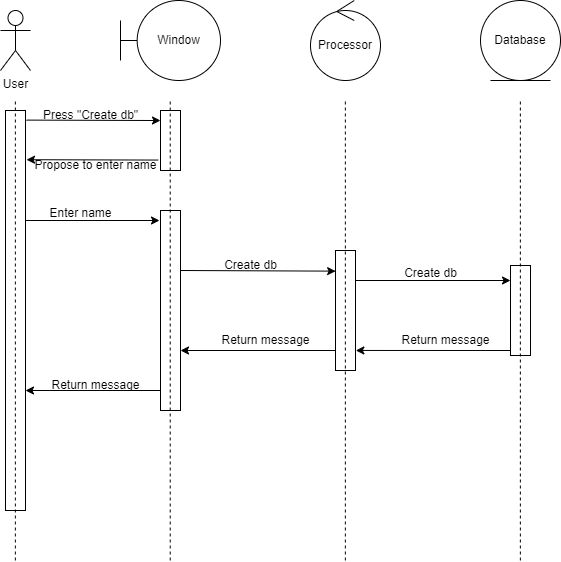

The diagram above was exported from draw.io. Its source (the exported page's mxGraphModel, read from the mxfile embedded in the PNG):
<mxGraphModel dx="1050" dy="565" grid="1" gridSize="10" guides="1" tooltips="1" connect="1" arrows="1" fold="1" page="1" pageScale="1" pageWidth="827" pageHeight="1169" math="0" shadow="0">
  <root>
    <mxCell id="0" />
    <mxCell id="1" parent="0" />
    <mxCell id="9Zw3ZjYMp1Ysw6ODE-Pd-1" value="User" style="shape=umlActor;verticalLabelPosition=bottom;verticalAlign=top;html=1;outlineConnect=0;" parent="1" vertex="1">
      <mxGeometry x="110" y="90" width="30" height="60" as="geometry" />
    </mxCell>
    <mxCell id="9Zw3ZjYMp1Ysw6ODE-Pd-2" value="" style="rounded=0;whiteSpace=wrap;html=1;" parent="1" vertex="1">
      <mxGeometry x="115" y="190" width="20" height="400" as="geometry" />
    </mxCell>
    <mxCell id="9Zw3ZjYMp1Ysw6ODE-Pd-3" value="Window" style="shape=umlBoundary;whiteSpace=wrap;html=1;" parent="1" vertex="1">
      <mxGeometry x="230" y="80" width="100" height="80" as="geometry" />
    </mxCell>
    <mxCell id="9Zw3ZjYMp1Ysw6ODE-Pd-4" value="Processor" style="ellipse;shape=umlControl;whiteSpace=wrap;html=1;" parent="1" vertex="1">
      <mxGeometry x="420" y="80" width="70" height="80" as="geometry" />
    </mxCell>
    <mxCell id="9Zw3ZjYMp1Ysw6ODE-Pd-5" value="Database" style="ellipse;shape=umlEntity;whiteSpace=wrap;html=1;" parent="1" vertex="1">
      <mxGeometry x="590" y="80" width="80" height="80" as="geometry" />
    </mxCell>
    <mxCell id="9Zw3ZjYMp1Ysw6ODE-Pd-6" value="" style="rounded=0;whiteSpace=wrap;html=1;" parent="1" vertex="1">
      <mxGeometry x="270" y="190" width="20" height="60" as="geometry" />
    </mxCell>
    <mxCell id="9Zw3ZjYMp1Ysw6ODE-Pd-7" value="" style="endArrow=classic;html=1;rounded=0;entryX=0;entryY=0.167;entryDx=0;entryDy=0;entryPerimeter=0;exitX=1.05;exitY=0.024;exitDx=0;exitDy=0;exitPerimeter=0;" parent="1" source="9Zw3ZjYMp1Ysw6ODE-Pd-2" target="9Zw3ZjYMp1Ysw6ODE-Pd-6" edge="1">
      <mxGeometry width="50" height="50" relative="1" as="geometry">
        <mxPoint x="140" y="200" as="sourcePoint" />
        <mxPoint x="260" y="200" as="targetPoint" />
      </mxGeometry>
    </mxCell>
    <mxCell id="9Zw3ZjYMp1Ysw6ODE-Pd-8" value="Press &quot;Create db&quot;" style="text;html=1;align=center;verticalAlign=middle;resizable=0;points=[];autosize=1;strokeColor=none;fillColor=none;" parent="1" vertex="1">
      <mxGeometry x="140" y="180" width="120" height="30" as="geometry" />
    </mxCell>
    <mxCell id="9Zw3ZjYMp1Ysw6ODE-Pd-9" value="" style="endArrow=classic;html=1;rounded=0;exitX=-0.111;exitY=0.826;exitDx=0;exitDy=0;exitPerimeter=0;entryX=1.05;entryY=0.123;entryDx=0;entryDy=0;entryPerimeter=0;" parent="1" source="9Zw3ZjYMp1Ysw6ODE-Pd-6" target="9Zw3ZjYMp1Ysw6ODE-Pd-2" edge="1">
      <mxGeometry width="50" height="50" relative="1" as="geometry">
        <mxPoint x="260" y="240" as="sourcePoint" />
        <mxPoint x="140" y="240" as="targetPoint" />
      </mxGeometry>
    </mxCell>
    <mxCell id="9Zw3ZjYMp1Ysw6ODE-Pd-10" value="Propose to enter name" style="text;html=1;align=center;verticalAlign=middle;resizable=0;points=[];autosize=1;strokeColor=none;fillColor=none;" parent="1" vertex="1">
      <mxGeometry x="130" y="230" width="150" height="30" as="geometry" />
    </mxCell>
    <mxCell id="9Zw3ZjYMp1Ysw6ODE-Pd-11" value="" style="rounded=0;whiteSpace=wrap;html=1;" parent="1" vertex="1">
      <mxGeometry x="270" y="290" width="20" height="200" as="geometry" />
    </mxCell>
    <mxCell id="9Zw3ZjYMp1Ysw6ODE-Pd-12" value="" style="endArrow=classic;html=1;rounded=0;exitX=1.028;exitY=0.275;exitDx=0;exitDy=0;exitPerimeter=0;" parent="1" source="9Zw3ZjYMp1Ysw6ODE-Pd-2" edge="1">
      <mxGeometry width="50" height="50" relative="1" as="geometry">
        <mxPoint x="140" y="300" as="sourcePoint" />
        <mxPoint x="269" y="300" as="targetPoint" />
      </mxGeometry>
    </mxCell>
    <mxCell id="9Zw3ZjYMp1Ysw6ODE-Pd-13" value="Enter name" style="text;html=1;align=center;verticalAlign=middle;resizable=0;points=[];autosize=1;strokeColor=none;fillColor=none;" parent="1" vertex="1">
      <mxGeometry x="145" y="278" width="90" height="30" as="geometry" />
    </mxCell>
    <mxCell id="9Zw3ZjYMp1Ysw6ODE-Pd-17" value="" style="endArrow=classic;html=1;rounded=0;entryX=0.006;entryY=0.172;entryDx=0;entryDy=0;entryPerimeter=0;" parent="1" target="9Zw3ZjYMp1Ysw6ODE-Pd-18" edge="1">
      <mxGeometry width="50" height="50" relative="1" as="geometry">
        <mxPoint x="290" y="350" as="sourcePoint" />
        <mxPoint x="440" y="350" as="targetPoint" />
      </mxGeometry>
    </mxCell>
    <mxCell id="9Zw3ZjYMp1Ysw6ODE-Pd-18" value="" style="rounded=0;whiteSpace=wrap;html=1;" parent="1" vertex="1">
      <mxGeometry x="445" y="330" width="20" height="120" as="geometry" />
    </mxCell>
    <mxCell id="9Zw3ZjYMp1Ysw6ODE-Pd-19" value="Create db" style="text;html=1;align=center;verticalAlign=middle;resizable=0;points=[];autosize=1;strokeColor=none;fillColor=none;" parent="1" vertex="1">
      <mxGeometry x="320" y="330" width="80" height="30" as="geometry" />
    </mxCell>
    <mxCell id="9Zw3ZjYMp1Ysw6ODE-Pd-20" value="" style="rounded=0;whiteSpace=wrap;html=1;" parent="1" vertex="1">
      <mxGeometry x="620" y="345" width="20" height="90" as="geometry" />
    </mxCell>
    <mxCell id="9Zw3ZjYMp1Ysw6ODE-Pd-23" value="" style="endArrow=classic;html=1;rounded=0;exitX=1;exitY=0.25;exitDx=0;exitDy=0;" parent="1" source="9Zw3ZjYMp1Ysw6ODE-Pd-18" edge="1">
      <mxGeometry width="50" height="50" relative="1" as="geometry">
        <mxPoint x="470" y="360" as="sourcePoint" />
        <mxPoint x="620" y="360" as="targetPoint" />
      </mxGeometry>
    </mxCell>
    <mxCell id="9Zw3ZjYMp1Ysw6ODE-Pd-24" value="Create db" style="text;html=1;align=center;verticalAlign=middle;resizable=0;points=[];autosize=1;strokeColor=none;fillColor=none;" parent="1" vertex="1">
      <mxGeometry x="500" y="338" width="80" height="30" as="geometry" />
    </mxCell>
    <mxCell id="9Zw3ZjYMp1Ysw6ODE-Pd-25" value="" style="endArrow=classic;html=1;rounded=0;entryX=1.017;entryY=0.833;entryDx=0;entryDy=0;entryPerimeter=0;" parent="1" target="9Zw3ZjYMp1Ysw6ODE-Pd-18" edge="1">
      <mxGeometry width="50" height="50" relative="1" as="geometry">
        <mxPoint x="620" y="430" as="sourcePoint" />
        <mxPoint x="470" y="430" as="targetPoint" />
      </mxGeometry>
    </mxCell>
    <mxCell id="9Zw3ZjYMp1Ysw6ODE-Pd-26" value="Return message" style="text;html=1;align=center;verticalAlign=middle;resizable=0;points=[];autosize=1;strokeColor=none;fillColor=none;" parent="1" vertex="1">
      <mxGeometry x="500" y="405" width="110" height="30" as="geometry" />
    </mxCell>
    <mxCell id="9Zw3ZjYMp1Ysw6ODE-Pd-27" value="Return message" style="text;html=1;align=center;verticalAlign=middle;resizable=0;points=[];autosize=1;strokeColor=none;fillColor=none;" parent="1" vertex="1">
      <mxGeometry x="320" y="405" width="110" height="30" as="geometry" />
    </mxCell>
    <mxCell id="9Zw3ZjYMp1Ysw6ODE-Pd-28" value="" style="endArrow=classic;html=1;rounded=0;" parent="1" edge="1">
      <mxGeometry width="50" height="50" relative="1" as="geometry">
        <mxPoint x="445" y="430" as="sourcePoint" />
        <mxPoint x="290" y="430" as="targetPoint" />
      </mxGeometry>
    </mxCell>
    <mxCell id="9Zw3ZjYMp1Ysw6ODE-Pd-29" value="" style="endArrow=classic;html=1;rounded=0;" parent="1" edge="1">
      <mxGeometry width="50" height="50" relative="1" as="geometry">
        <mxPoint x="270" y="470" as="sourcePoint" />
        <mxPoint x="135" y="470" as="targetPoint" />
      </mxGeometry>
    </mxCell>
    <mxCell id="9Zw3ZjYMp1Ysw6ODE-Pd-30" value="Return message" style="text;html=1;align=center;verticalAlign=middle;resizable=0;points=[];autosize=1;strokeColor=none;fillColor=none;" parent="1" vertex="1">
      <mxGeometry x="150" y="450" width="110" height="30" as="geometry" />
    </mxCell>
    <mxCell id="9Zw3ZjYMp1Ysw6ODE-Pd-32" value="" style="endArrow=none;dashed=1;html=1;rounded=0;" parent="1" edge="1">
      <mxGeometry width="50" height="50" relative="1" as="geometry">
        <mxPoint x="124.86" y="640" as="sourcePoint" />
        <mxPoint x="124.86" y="180" as="targetPoint" />
      </mxGeometry>
    </mxCell>
    <mxCell id="9Zw3ZjYMp1Ysw6ODE-Pd-33" value="" style="endArrow=none;dashed=1;html=1;rounded=0;" parent="1" edge="1">
      <mxGeometry width="50" height="50" relative="1" as="geometry">
        <mxPoint x="279.72" y="640" as="sourcePoint" />
        <mxPoint x="279.72" y="180" as="targetPoint" />
      </mxGeometry>
    </mxCell>
    <mxCell id="9Zw3ZjYMp1Ysw6ODE-Pd-34" value="" style="endArrow=none;dashed=1;html=1;rounded=0;" parent="1" edge="1">
      <mxGeometry width="50" height="50" relative="1" as="geometry">
        <mxPoint x="454.86" y="640" as="sourcePoint" />
        <mxPoint x="454.86" y="180" as="targetPoint" />
      </mxGeometry>
    </mxCell>
    <mxCell id="9Zw3ZjYMp1Ysw6ODE-Pd-35" value="" style="endArrow=none;dashed=1;html=1;rounded=0;" parent="1" edge="1">
      <mxGeometry width="50" height="50" relative="1" as="geometry">
        <mxPoint x="629.86" y="640" as="sourcePoint" />
        <mxPoint x="629.86" y="180" as="targetPoint" />
      </mxGeometry>
    </mxCell>
  </root>
</mxGraphModel>